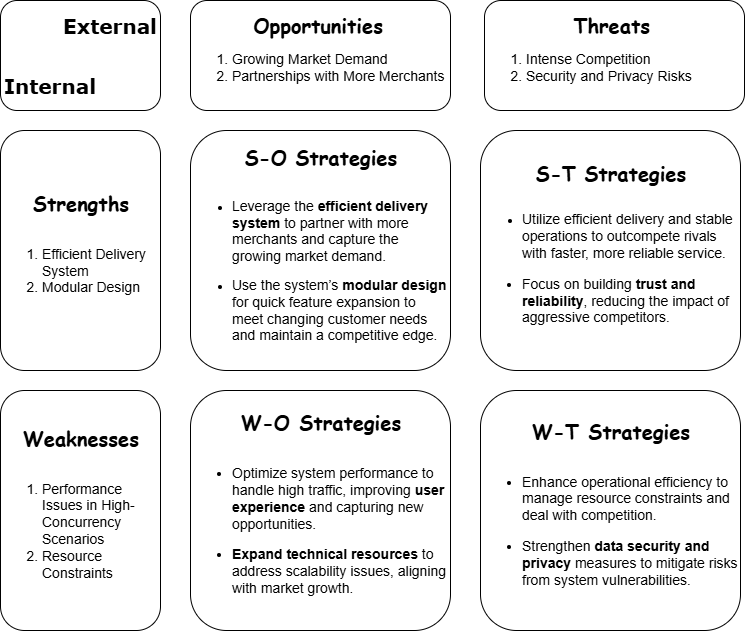

The diagram above was exported from draw.io. Its source (the exported page's mxGraphModel, read from the mxfile embedded in the PNG):
<mxGraphModel dx="2040" dy="768" grid="1" gridSize="10" guides="1" tooltips="1" connect="1" arrows="1" fold="1" page="1" pageScale="1" pageWidth="827" pageHeight="1169" math="0" shadow="0">
  <root>
    <mxCell id="0" />
    <mxCell id="1" parent="0" />
    <mxCell id="-ypBHQNq6_Fzg06-J_eo-1" value="&lt;div style=&quot;text-align: center;&quot;&gt;&lt;b style=&quot;background-color: initial;&quot;&gt;&lt;font face=&quot;Comic Sans MS&quot; style=&quot;font-size: 20px;&quot;&gt;Opportunities&lt;/font&gt;&lt;/b&gt;&lt;/div&gt;&lt;div style=&quot;font-size: 14px;&quot;&gt;&lt;div&gt;&lt;ol&gt;&lt;li&gt;Growing Market Demand&lt;/li&gt;&lt;li&gt;Partnerships with More Merchants&lt;/li&gt;&lt;/ol&gt;&lt;/div&gt;&lt;/div&gt;" style="rounded=1;whiteSpace=wrap;html=1;align=left;" parent="1" vertex="1">
      <mxGeometry x="120" y="160" width="260" height="110" as="geometry" />
    </mxCell>
    <mxCell id="5UovGhZDRQyw5P61wFQu-1" value="&lt;div style=&quot;text-align: center;&quot;&gt;&lt;span style=&quot;background-color: initial;&quot;&gt;&lt;font style=&quot;font-size: 20px;&quot; face=&quot;Comic Sans MS&quot;&gt;&lt;b&gt;&amp;nbsp; &amp;nbsp; &amp;nbsp;Threats&lt;/b&gt;&lt;/font&gt;&lt;/span&gt;&lt;/div&gt;&lt;div style=&quot;font-size: 14px;&quot;&gt;&lt;div&gt;&lt;ol&gt;&lt;li&gt;Intense Competition&lt;/li&gt;&lt;li&gt;Security and Privacy Risks&lt;/li&gt;&lt;/ol&gt;&lt;/div&gt;&lt;/div&gt;" style="rounded=1;whiteSpace=wrap;html=1;align=left;" vertex="1" parent="1">
      <mxGeometry x="414" y="160" width="260" height="110" as="geometry" />
    </mxCell>
    <mxCell id="5UovGhZDRQyw5P61wFQu-2" value="&lt;div style=&quot;text-align: center;&quot;&gt;&lt;span style=&quot;background-color: initial; text-align: left;&quot;&gt;&lt;font face=&quot;Comic Sans MS&quot; style=&quot;font-size: 20px;&quot;&gt;&lt;b&gt;S-O Strategies&lt;/b&gt;&lt;/font&gt;&lt;/span&gt;&lt;/div&gt;&lt;div style=&quot;text-align: center;&quot;&gt;&lt;span style=&quot;font-size: 14px; background-color: initial; text-align: left;&quot;&gt;&lt;br&gt;&lt;/span&gt;&lt;/div&gt;&lt;div style=&quot;&quot;&gt;&lt;ul&gt;&lt;li&gt;&lt;span style=&quot;font-size: 14px; background-color: initial;&quot;&gt;Leverage the &lt;/span&gt;&lt;strong style=&quot;font-size: 14px; background-color: initial;&quot;&gt;efficient delivery system&lt;/strong&gt;&lt;span style=&quot;font-size: 14px; background-color: initial;&quot;&gt; to partner with more merchants and capture the growing market demand.&lt;/span&gt;&lt;/li&gt;&lt;/ul&gt;&lt;ul&gt;&lt;li&gt;&lt;span style=&quot;font-size: 14px; background-color: initial;&quot;&gt;Use the system’s &lt;/span&gt;&lt;strong style=&quot;font-size: 14px; background-color: initial;&quot;&gt;modular design&lt;/strong&gt;&lt;span style=&quot;font-size: 14px; background-color: initial;&quot;&gt; for quick feature expansion to meet changing customer needs and maintain a competitive edge.&lt;/span&gt;&lt;/li&gt;&lt;/ul&gt;&lt;/div&gt;" style="rounded=1;whiteSpace=wrap;html=1;align=left;" vertex="1" parent="1">
      <mxGeometry x="120" y="290" width="260" height="240" as="geometry" />
    </mxCell>
    <mxCell id="5UovGhZDRQyw5P61wFQu-3" value="&lt;div style=&quot;text-align: center;&quot;&gt;&lt;span style=&quot;background-color: initial; text-align: left;&quot;&gt;&lt;font face=&quot;Comic Sans MS&quot; style=&quot;font-size: 20px;&quot;&gt;&lt;b&gt;S-T Strategies&lt;/b&gt;&lt;/font&gt;&lt;/span&gt;&lt;/div&gt;&lt;div style=&quot;text-align: center;&quot;&gt;&lt;br&gt;&lt;/div&gt;&lt;div style=&quot;&quot;&gt;&lt;ul&gt;&lt;li&gt;&lt;font style=&quot;font-size: 14px;&quot;&gt;Utilize efficient delivery and stable operations to outcompete rivals with faster, more reliable service.&lt;/font&gt;&lt;/li&gt;&lt;/ul&gt;&lt;ul style=&quot;font-size: 14px;&quot;&gt;&lt;li&gt;Focus on building &lt;strong&gt;trust and reliability&lt;/strong&gt;, reducing the impact of aggressive competitors.&lt;/li&gt;&lt;/ul&gt;&lt;/div&gt;" style="rounded=1;whiteSpace=wrap;html=1;align=left;" vertex="1" parent="1">
      <mxGeometry x="410" y="290" width="260" height="240" as="geometry" />
    </mxCell>
    <mxCell id="5UovGhZDRQyw5P61wFQu-4" value="&lt;div style=&quot;text-align: center;&quot;&gt;&lt;span style=&quot;background-color: initial; text-align: left;&quot;&gt;&lt;b&gt;&lt;font face=&quot;Comic Sans MS&quot; style=&quot;font-size: 20px;&quot;&gt;W-O&lt;/font&gt;&lt;/b&gt;&lt;/span&gt;&lt;b style=&quot;font-size: 20px; font-family: &amp;quot;Comic Sans MS&amp;quot;; background-color: initial; text-align: left;&quot;&gt;&amp;nbsp;Strategies&lt;/b&gt;&lt;/div&gt;&lt;div style=&quot;text-align: center;&quot;&gt;&lt;span style=&quot;font-size: 14px; background-color: initial; text-align: left;&quot;&gt;&lt;br&gt;&lt;/span&gt;&lt;/div&gt;&lt;div style=&quot;&quot;&gt;&lt;ul style=&quot;font-size: 14px;&quot;&gt;&lt;li&gt;Optimize system performance to handle high traffic, improving &lt;strong&gt;user experience&lt;/strong&gt; and capturing new opportunities.&lt;/li&gt;&lt;/ul&gt;&lt;ul style=&quot;font-size: 14px;&quot;&gt;&lt;li&gt;&lt;strong&gt;Expand technical resources&lt;/strong&gt; to address scalability issues, aligning with market growth.&lt;/li&gt;&lt;/ul&gt;&lt;/div&gt;" style="rounded=1;whiteSpace=wrap;html=1;align=left;" vertex="1" parent="1">
      <mxGeometry x="120" y="550" width="260" height="240" as="geometry" />
    </mxCell>
    <mxCell id="5UovGhZDRQyw5P61wFQu-5" value="&lt;div style=&quot;text-align: center;&quot;&gt;&lt;span style=&quot;background-color: initial; text-align: left;&quot;&gt;&lt;b&gt;&lt;font face=&quot;Comic Sans MS&quot; style=&quot;font-size: 20px;&quot;&gt;W-T&lt;/font&gt;&lt;/b&gt;&lt;/span&gt;&lt;b style=&quot;font-size: 20px; font-family: &amp;quot;Comic Sans MS&amp;quot;; background-color: initial; text-align: left;&quot;&gt;&amp;nbsp;Strategies&lt;/b&gt;&lt;/div&gt;&lt;div style=&quot;text-align: center;&quot;&gt;&lt;span style=&quot;font-size: 14px; background-color: initial; text-align: left;&quot;&gt;&lt;br&gt;&lt;/span&gt;&lt;/div&gt;&lt;div style=&quot;&quot;&gt;&lt;ul style=&quot;font-size: 14px;&quot;&gt;&lt;li&gt;Enhance operational efficiency to manage resource constraints and deal with competition.&lt;/li&gt;&lt;/ul&gt;&lt;ul style=&quot;font-size: 14px;&quot;&gt;&lt;li&gt;Strengthen &lt;strong&gt;data security and privacy&lt;/strong&gt; measures to mitigate risks from system vulnerabilities.&lt;/li&gt;&lt;/ul&gt;&lt;/div&gt;" style="rounded=1;whiteSpace=wrap;html=1;align=left;" vertex="1" parent="1">
      <mxGeometry x="410" y="550" width="260" height="240" as="geometry" />
    </mxCell>
    <mxCell id="5UovGhZDRQyw5P61wFQu-6" value="&lt;div style=&quot;text-align: center;&quot;&gt;&lt;span style=&quot;background-color: initial; text-align: left;&quot;&gt;&lt;b&gt;&lt;font face=&quot;Comic Sans MS&quot; style=&quot;font-size: 20px;&quot;&gt;Strengths&lt;/font&gt;&lt;/b&gt;&lt;/span&gt;&lt;/div&gt;&lt;div style=&quot;text-align: center;&quot;&gt;&lt;span style=&quot;font-size: 14px; background-color: initial; text-align: left;&quot;&gt;&lt;br&gt;&lt;/span&gt;&lt;/div&gt;&lt;div style=&quot;font-size: 14px;&quot;&gt;&lt;ol&gt;&lt;li&gt;&lt;span style=&quot;background-color: initial;&quot;&gt;Efficient Delivery System&lt;/span&gt;&lt;/li&gt;&lt;li&gt;&lt;span style=&quot;background-color: initial;&quot;&gt;Modular Design&lt;/span&gt;&lt;/li&gt;&lt;/ol&gt;&lt;/div&gt;" style="rounded=1;whiteSpace=wrap;html=1;align=left;" vertex="1" parent="1">
      <mxGeometry x="-70" y="290" width="160" height="240" as="geometry" />
    </mxCell>
    <mxCell id="5UovGhZDRQyw5P61wFQu-9" value="&lt;div style=&quot;text-align: center;&quot;&gt;&lt;span style=&quot;background-color: initial; text-align: left;&quot;&gt;&lt;font face=&quot;Comic Sans MS&quot; style=&quot;font-size: 20px;&quot;&gt;&lt;b&gt;Weaknesses&lt;/b&gt;&lt;/font&gt;&lt;/span&gt;&lt;/div&gt;&lt;div style=&quot;text-align: center;&quot;&gt;&lt;span style=&quot;font-size: 14px; background-color: initial; text-align: left;&quot;&gt;&lt;br&gt;&lt;/span&gt;&lt;/div&gt;&lt;div style=&quot;font-size: 14px;&quot;&gt;&lt;ol&gt;&lt;li&gt;Performance Issues in High-Concurrency Scenarios&lt;/li&gt;&lt;li&gt;Resource Constraints&lt;/li&gt;&lt;/ol&gt;&lt;/div&gt;" style="rounded=1;whiteSpace=wrap;html=1;align=left;" vertex="1" parent="1">
      <mxGeometry x="-70" y="550" width="160" height="240" as="geometry" />
    </mxCell>
    <mxCell id="5UovGhZDRQyw5P61wFQu-12" value="" style="rounded=1;whiteSpace=wrap;html=1;" vertex="1" parent="1">
      <mxGeometry x="-70" y="160" width="160" height="110" as="geometry" />
    </mxCell>
    <mxCell id="5UovGhZDRQyw5P61wFQu-13" value="&lt;font face=&quot;Verdana&quot; style=&quot;font-size: 20px;&quot;&gt;&lt;b&gt;External&lt;/b&gt;&lt;/font&gt;" style="text;html=1;align=center;verticalAlign=middle;whiteSpace=wrap;rounded=0;" vertex="1" parent="1">
      <mxGeometry x="10" y="170" width="60" height="30" as="geometry" />
    </mxCell>
    <mxCell id="5UovGhZDRQyw5P61wFQu-14" value="&lt;font face=&quot;Verdana&quot; style=&quot;font-size: 20px;&quot;&gt;&lt;b&gt;Internal&lt;/b&gt;&lt;/font&gt;" style="text;html=1;align=center;verticalAlign=middle;whiteSpace=wrap;rounded=0;" vertex="1" parent="1">
      <mxGeometry x="-50" y="230" width="60" height="30" as="geometry" />
    </mxCell>
  </root>
</mxGraphModel>